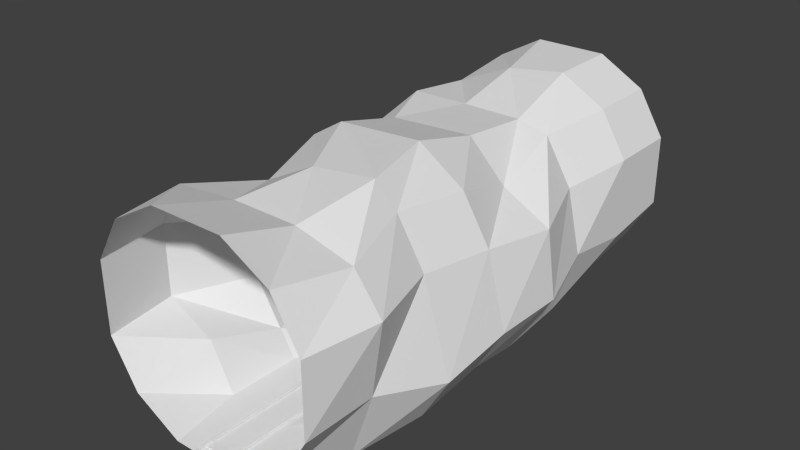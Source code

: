 # Source: Straight.blend  (saved by Blender 2.77.0; exported with 4.5.12 LTS)
import bpy
from mathutils import Matrix  # noqa: F401  (used for matrix-valued properties, if any)

bpy.ops.wm.read_factory_settings(use_empty=True)
scene = bpy.context.scene
scene.name = 'Scene'

# ---- collections
col_collection_1 = bpy.data.collections.new('Collection 1'); scene.collection.children.link(col_collection_1)

# ---- materials (node trees are filled in below, after node groups)
mat_material_013 = bpy.data.materials.new('Material.013')
mat_material_013.alpha_threshold = 0.0
mat_material_013.use_transparent_shadow = False
mat_material_013.roughness = 0.5
mat_material_008 = bpy.data.materials.new('Material.008')
mat_material_008.alpha_threshold = 0.0
mat_material_008.use_transparent_shadow = False
mat_material_008.roughness = 0.5
mat_material_002 = bpy.data.materials.new('Material.002')
mat_material_002.alpha_threshold = 0.0
mat_material_002.use_transparent_shadow = False
mat_material_002.roughness = 0.5
mat_material_001 = bpy.data.materials.new('Material.001')
mat_material_001.alpha_threshold = 0.0
mat_material_001.use_transparent_shadow = False
mat_material_001.roughness = 0.5

# ---- material node trees

# ---- world
world_world = bpy.data.worlds.new('World'); scene.world = world_world
world_world.color = (0.05088, 0.05088, 0.05088)
world_world.use_sun_shadow = False
world_world.sun_shadow_jitter_overblur = 0.0
world_world.cycles.sampling_method = 'NONE'
world_world.cycles.sample_map_resolution = 256

# ---- meshes
me_cube_029 = bpy.data.meshes.new('Cube.029')
me_cube_029.from_pydata([(-1.037, -1.0, -1.0), (-1.037, -1.0, 1.0), (-1.037, 1.0, -1.0), (-1.037, 1.0, 1.0), (1.036, -1.0, -1.0), (1.036, -1.0, 1.0), (1.036, 1.0, -1.0), (1.036, 1.0, 1.0), (1.373, 1.0, 0.4415), (1.373, 1.0, -0.4415), (1.373, -1.0, 0.4415), (1.373, -1.0, -0.4415), (-0.4583, 1.0, 1.325), (0.4573, 1.0, 1.325), (0.4573, -1.0, 1.325), (-0.4583, -1.0, 1.325), (-1.374, -1.0, -0.4415), (-1.374, -1.0, 0.4415), (-1.374, 1.0, 0.4415), (-1.374, 1.0, -0.4415), (0.4573, 1.0, -1.325), (-0.4583, 1.0, -1.325), (-0.4583, -1.0, -1.325), (0.4573, -1.0, -1.325), (-1.179, -0.7143, 1.0), (-0.8434, -0.4286, 0.8201), (-1.037, -0.1429, 1.0), (-1.037, 0.1429, 0.7721), (-1.037, 0.4286, 1.0), (-1.037, 0.7143, 0.8881), (-1.329, 0.7143, -1.301), (-1.417, 0.4286, -1.124), (-1.055, 0.1429, -0.8046), (-1.037, -0.1429, -1.0), (-0.7938, -0.4286, -1.0), (-0.9153, -0.7143, -0.7515), (1.036, 0.7143, 1.0), (0.8561, 0.4286, 0.912), (0.9202, 0.1375, 0.628), (1.036, -0.1429, 0.9346), (0.9197, -0.4286, 1.0), (1.174, -0.7143, 0.8863), (1.079, -0.7143, -1.293), (1.252, -0.4286, -1.229), (1.27, -0.1429, -1.095), (1.079, 0.1429, -1.382), (1.079, 0.4286, -1.293), (1.036, 0.7143, -1.126), (1.51, -0.7143, 0.4415), (1.256, -0.4286, 0.4415), (1.373, -0.1429, 0.3761), (1.516, 0.1429, 0.2946), (1.193, 0.4286, 0.3535), (1.373, 0.7143, 0.4415), (1.373, -0.7143, -0.4415), (1.588, -0.4286, -0.6703), (1.607, -0.1429, -0.5362), (1.63, 0.1429, -0.5304), (1.373, 0.4286, -0.4415), (1.373, 0.7143, -0.5677), (0.4573, 0.7143, 1.325), (0.4573, 0.4286, 1.01), (0.4555, 0.1375, 1.1), (0.4573, -0.1429, 1.325), (0.6644, -0.4349, 1.287), (0.4573, -0.7143, 1.066), (-0.303, 0.7143, 1.213), (-0.303, 0.4286, 1.01), (-0.6762, 0.1597, 0.9998), (-0.6762, -0.126, 1.228), (-0.163, -0.4349, 1.179), (-0.3701, -0.7143, 1.071), (-1.521, 0.7143, 0.4415), (-1.632, 0.4286, 0.4415), (-1.511, 0.1429, 0.4415), (-1.374, -0.1429, 0.4415), (-1.18, -0.4286, 0.2617), (-1.516, -0.7143, 0.4415), (-1.614, 0.7143, -0.2311), (-1.982, 0.4286, -0.4415), (-1.622, 0.1429, -0.4415), (-1.374, -0.1429, -0.4415), (-1.13, -0.4286, -0.4415), (-1.516, -0.7143, -0.4415), (-0.4737, 0.7143, -1.346), (-0.4287, 0.4286, -1.32), (-0.663, 0.1429, -1.329), (-0.4583, -0.1429, -1.325), (-0.6, -0.4286, -1.325), (-0.6141, -0.7143, -1.329), (0.4573, 0.7143, -1.325), (0.2817, 0.4286, -1.316), (0.338, 0.1429, -1.316), (0.5136, -0.1429, -1.325), (0.2786, -0.4286, -1.325), (0.2364, -0.7143, -1.316)], [], [(78, 30, 2, 19), (54, 42, 4, 11), (90, 47, 6, 20), (66, 29, 3, 12), (41, 48, 10, 5), (48, 54, 11, 10), (36, 60, 13, 7), (60, 66, 12, 13), (29, 72, 18, 3), (72, 78, 19, 18), (30, 84, 21, 2), (84, 90, 20, 21), (22, 23, 95, 89), (89, 95, 94, 88), (88, 94, 93, 87), (87, 93, 92, 86), (86, 92, 91, 85), (85, 91, 90, 84), (0, 22, 89, 35), (35, 89, 88, 34), (34, 88, 87, 33), (33, 87, 86, 32), (32, 86, 85, 31), (31, 85, 84, 30), (17, 16, 83, 77), (77, 83, 82, 76), (76, 82, 81, 75), (75, 81, 80, 74), (74, 80, 79, 73), (73, 79, 78, 72), (1, 17, 77, 24), (24, 77, 76, 25), (25, 76, 75, 26), (26, 75, 74, 27), (27, 74, 73, 28), (28, 73, 72, 29), (14, 15, 71, 65), (65, 71, 70, 64), (64, 70, 69, 63), (63, 69, 68, 62), (62, 68, 67, 61), (61, 67, 66, 60), (5, 14, 65, 41), (41, 65, 64, 40), (40, 64, 63, 39), (39, 63, 62, 38), (38, 62, 61, 37), (37, 61, 60, 36), (8, 9, 59, 53), (53, 59, 58, 52), (52, 58, 57, 51), (51, 57, 56, 50), (50, 56, 55, 49), (49, 55, 54, 48), (7, 8, 53, 36), (36, 53, 52, 37), (37, 52, 51, 38), (38, 51, 50, 39), (39, 50, 49, 40), (40, 49, 48, 41), (15, 1, 24, 71), (71, 24, 25, 70), (70, 25, 26, 69), (69, 26, 27, 68), (68, 27, 28, 67), (67, 28, 29, 66), (23, 4, 42, 95), (95, 42, 43, 94), (94, 43, 44, 93), (93, 44, 45, 92), (92, 45, 46, 91), (91, 46, 47, 90), (9, 6, 47, 59), (59, 47, 46, 58), (58, 46, 45, 57), (57, 45, 44, 56), (56, 44, 43, 55), (55, 43, 42, 54), (16, 0, 35, 83), (83, 35, 34, 82), (82, 34, 33, 81), (81, 33, 32, 80), (80, 32, 31, 79), (79, 31, 30, 78)])
_uv = me_cube_029.uv_layers.new(name='UVMap')
_uv.uv.foreach_set('vector', [0.8572, 0.5, 0.8572, 0.6457, 0.9981, 0.6457, 0.9981, 0.5, 0.152, 0.6992, 0.152, 0.845, 0.01105, 0.845, 0.01105, 0.6992, 0.8567, 0.9907, 0.8567, 0.845, 0.9977, 0.845, 0.9977, 0.9907, 0.8572, 0.009266, 0.8572, 0.155, 0.9981, 0.155, 0.9981, 0.009266, 0.152, 0.3543, 0.152, 0.5, 0.01105, 0.5, 0.01105, 0.3543, 0.152, 0.5, 0.152, 0.6992, 0.01105, 0.6992, 0.01105, 0.5, 0.8567, 0.3543, 0.8567, 0.2085, 0.9977, 0.2085, 0.9977, 0.3543, 0.8567, 0.2085, 0.8567, 0.009266, 0.9977, 0.009266, 0.9977, 0.2085, 0.8572, 0.155, 0.8572, 0.3008, 0.9981, 0.3008, 0.9981, 0.155, 0.8572, 0.3008, 0.8572, 0.5, 0.9981, 0.5, 0.9981, 0.3008, 0.8572, 0.6457, 0.8572, 0.7915, 0.9981, 0.7915, 0.9981, 0.6457, 0.8572, 0.7915, 0.8572, 0.9907, 0.9981, 0.9907, 0.9981, 0.7915, 0.01158, 0.7915, 0.01158, 0.9907, 0.1525, 0.9907, 0.1525, 0.7915, 0.1525, 0.7915, 0.1525, 0.9907, 0.2934, 0.9907, 0.2934, 0.7915, 0.2934, 0.7915, 0.2934, 0.9907, 0.4344, 0.9907, 0.4344, 0.7915, 0.4344, 0.7915, 0.4344, 0.9907, 0.5753, 0.9907, 0.5753, 0.7915, 0.5753, 0.7915, 0.5753, 0.9907, 0.7163, 0.9907, 0.7163, 0.7915, 0.7163, 0.7915, 0.7163, 0.9907, 0.8572, 0.9907, 0.8572, 0.7915, 0.01158, 0.6457, 0.01158, 0.7915, 0.1525, 0.7915, 0.1525, 0.6457, 0.1525, 0.6457, 0.1525, 0.7915, 0.2934, 0.7915, 0.2934, 0.6457, 0.2934, 0.6457, 0.2934, 0.7915, 0.4344, 0.7915, 0.4344, 0.6457, 0.4344, 0.6457, 0.4344, 0.7915, 0.5753, 0.7915, 0.5753, 0.6457, 0.5753, 0.6457, 0.5753, 0.7915, 0.7163, 0.7915, 0.7163, 0.6457, 0.7163, 0.6457, 0.7163, 0.7915, 0.8572, 0.7915, 0.8572, 0.6457, 0.01158, 0.3008, 0.01158, 0.5, 0.1525, 0.5, 0.1525, 0.3008, 0.1525, 0.3008, 0.1525, 0.5, 0.2934, 0.5, 0.2934, 0.3008, 0.2934, 0.3008, 0.2934, 0.5, 0.4344, 0.5, 0.4344, 0.3008, 0.4344, 0.3008, 0.4344, 0.5, 0.5753, 0.5, 0.5753, 0.3008, 0.5753, 0.3008, 0.5753, 0.5, 0.7163, 0.5, 0.7163, 0.3008, 0.7163, 0.3008, 0.7163, 0.5, 0.8572, 0.5, 0.8572, 0.3008, 0.01158, 0.155, 0.01158, 0.3008, 0.1525, 0.3008, 0.1525, 0.155, 0.1525, 0.155, 0.1525, 0.3008, 0.2934, 0.3008, 0.2934, 0.155, 0.2934, 0.155, 0.2934, 0.3008, 0.4344, 0.3008, 0.4344, 0.155, 0.4344, 0.155, 0.4344, 0.3008, 0.5753, 0.3008, 0.5753, 0.155, 0.5753, 0.155, 0.5753, 0.3008, 0.7163, 0.3008, 0.7163, 0.155, 0.7163, 0.155, 0.7163, 0.3008, 0.8572, 0.3008, 0.8572, 0.155, 0.01105, 0.2085, 0.01105, 0.009266, 0.152, 0.009266, 0.152, 0.2085, 0.152, 0.2085, 0.152, 0.009266, 0.2929, 0.009266, 0.2929, 0.2085, 0.2929, 0.2085, 0.2929, 0.009266, 0.4339, 0.009266, 0.4339, 0.2085, 0.4339, 0.2085, 0.4339, 0.009266, 0.5748, 0.009266, 0.5748, 0.2085, 0.5748, 0.2085, 0.5748, 0.009266, 0.7158, 0.009266, 0.7158, 0.2085, 0.7158, 0.2085, 0.7158, 0.009266, 0.8567, 0.009266, 0.8567, 0.2085, 0.01105, 0.3543, 0.01105, 0.2085, 0.152, 0.2085, 0.152, 0.3543, 0.152, 0.3543, 0.152, 0.2085, 0.2929, 0.2085, 0.2929, 0.3543, 0.2929, 0.3543, 0.2929, 0.2085, 0.4339, 0.2085, 0.4339, 0.3543, 0.4339, 0.3543, 0.4339, 0.2085, 0.5748, 0.2085, 0.5748, 0.3543, 0.5748, 0.3543, 0.5748, 0.2085, 0.7158, 0.2085, 0.7158, 0.3543, 0.7158, 0.3543, 0.7158, 0.2085, 0.8567, 0.2085, 0.8567, 0.3543, 0.9977, 0.5, 0.9977, 0.6992, 0.8567, 0.6992, 0.8567, 0.5, 0.8567, 0.5, 0.8567, 0.6992, 0.7158, 0.6992, 0.7158, 0.5, 0.7158, 0.5, 0.7158, 0.6992, 0.5748, 0.6992, 0.5748, 0.5, 0.5748, 0.5, 0.5748, 0.6992, 0.4339, 0.6992, 0.4339, 0.5, 0.4339, 0.5, 0.4339, 0.6992, 0.2929, 0.6992, 0.2929, 0.5, 0.2929, 0.5, 0.2929, 0.6992, 0.152, 0.6992, 0.152, 0.5, 0.9977, 0.3543, 0.9977, 0.5, 0.8567, 0.5, 0.8567, 0.3543, 0.8567, 0.3543, 0.8567, 0.5, 0.7158, 0.5, 0.7158, 0.3543, 0.7158, 0.3543, 0.7158, 0.5, 0.5748, 0.5, 0.5748, 0.3543, 0.5748, 0.3543, 0.5748, 0.5, 0.4339, 0.5, 0.4339, 0.3543, 0.4339, 0.3543, 0.4339, 0.5, 0.2929, 0.5, 0.2929, 0.3543, 0.2929, 0.3543, 0.2929, 0.5, 0.152, 0.5, 0.152, 0.3543, 0.01158, 0.009266, 0.01158, 0.155, 0.1525, 0.155, 0.1525, 0.009266, 0.1525, 0.009266, 0.1525, 0.155, 0.2934, 0.155, 0.2934, 0.009266, 0.2934, 0.009266, 0.2934, 0.155, 0.4344, 0.155, 0.4344, 0.009266, 0.4344, 0.009266, 0.4344, 0.155, 0.5753, 0.155, 0.5753, 0.009266, 0.5753, 0.009266, 0.5753, 0.155, 0.7163, 0.155, 0.7163, 0.009266, 0.7163, 0.009266, 0.7163, 0.155, 0.8572, 0.155, 0.8572, 0.009266, 0.01105, 0.9907, 0.01105, 0.845, 0.152, 0.845, 0.152, 0.9907, 0.152, 0.9907, 0.152, 0.845, 0.2929, 0.845, 0.2929, 0.9907, 0.2929, 0.9907, 0.2929, 0.845, 0.4339, 0.845, 0.4339, 0.9907, 0.4339, 0.9907, 0.4339, 0.845, 0.5748, 0.845, 0.5748, 0.9907, 0.5748, 0.9907, 0.5748, 0.845, 0.7158, 0.845, 0.7158, 0.9907, 0.7158, 0.9907, 0.7158, 0.845, 0.8567, 0.845, 0.8567, 0.9907, 0.9977, 0.6992, 0.9977, 0.845, 0.8567, 0.845, 0.8567, 0.6992, 0.8567, 0.6992, 0.8567, 0.845, 0.7158, 0.845, 0.7158, 0.6992, 0.7158, 0.6992, 0.7158, 0.845, 0.5748, 0.845, 0.5748, 0.6992, 0.5748, 0.6992, 0.5748, 0.845, 0.4339, 0.845, 0.4339, 0.6992, 0.4339, 0.6992, 0.4339, 0.845, 0.2929, 0.845, 0.2929, 0.6992, 0.2929, 0.6992, 0.2929, 0.845, 0.152, 0.845, 0.152, 0.6992, 0.01158, 0.5, 0.01158, 0.6457, 0.1525, 0.6457, 0.1525, 0.5, 0.1525, 0.5, 0.1525, 0.6457, 0.2934, 0.6457, 0.2934, 0.5, 0.2934, 0.5, 0.2934, 0.6457, 0.4344, 0.6457, 0.4344, 0.5, 0.4344, 0.5, 0.4344, 0.6457, 0.5753, 0.6457, 0.5753, 0.5, 0.5753, 0.5, 0.5753, 0.6457, 0.7163, 0.6457, 0.7163, 0.5, 0.7163, 0.5, 0.7163, 0.6457, 0.8572, 0.6457, 0.8572, 0.5])
me_cube_029.use_remesh_preserve_volume = False
me_cube_029.use_remesh_preserve_attributes = False
me_cube_029.use_mirror_vertex_groups = False
me_cube_029.update()
me_cube_017 = bpy.data.meshes.new('Cube.017')
me_cube_017.from_pydata([(1.0, 1.0, -1.0), (1.0, -1.0, -1.0), (-1.0, -1.0, -1.0), (-1.0, 1.0, -1.0), (1.0, 1.0, 1.0), (1.0, -1.0, 1.0), (-1.0, -1.0, 1.0), (-1.0, 1.0, 1.0)], [], [(0, 1, 2, 3), (4, 7, 6, 5), (0, 4, 5, 1), (1, 5, 6, 2), (2, 6, 7, 3), (4, 0, 3, 7)])
me_cube_017.polygons.foreach_set('use_smooth', [True] * 6)
_k = set([(0, 1), (0, 3), (0, 4), (1, 2), (1, 5), (2, 3), (2, 6), (3, 7), (4, 5), (4, 7), (5, 6), (6, 7)])
me_cube_017.attributes.new('sharp_edge', 'BOOLEAN', 'EDGE').data.foreach_set('value', [ (min(e.vertices), max(e.vertices)) in _k for e in me_cube_017.edges])
_uv = me_cube_017.uv_layers.new(name='UVMap')
_uv.uv.foreach_set('vector', [-0.0001137, 0.02318, 1.003, 0.02318, 1.003, 0.2966, -0.0001137, 0.2966, 0.9861, 0.9898, 0.9861, 0.8317, 0.01329, 0.8317, 0.01329, 0.9898, 0.9861, 0.02087, 0.9861, 0.9898, 0.01329, 0.9898, 0.01329, 0.02087, 0.01329, 0.02087, 0.01329, 0.9898, -0.0227, 0.9898, -0.0227, 0.02087, 1.003, 0.2966, 1.003, 0.9901, -0.0001144, 0.9901, -0.0001137, 0.2966, 0.9861, 0.9898, 0.9861, 0.02087, 1.022, 0.02087, 1.022, 0.9898])
me_cube_017.materials.append(mat_material_013)
me_cube_017.use_remesh_preserve_volume = False
me_cube_017.use_remesh_preserve_attributes = False
me_cube_017.use_mirror_vertex_groups = False
me_cube_017.update()
me_cube_017.normals_split_custom_set([tuple(v) for v in zip(*[iter([0.0, 0.0, -1.0, 0.0, 0.0, -1.0, 0.0, 0.0, -1.0, 0.0, 0.0, -1.0, 2.98e-08, 0.0, 1.0, 2.98e-08, 0.0, 1.0, 2.98e-08, 0.0, 1.0, 2.98e-08, 0.0, 1.0, 1.0, -2.98e-07, 4.47e-08, 1.0, -2.98e-07, 4.47e-08, 1.0, -2.98e-07, 4.47e-08, 1.0, -2.98e-07, 4.47e-08, -2.831e-07, -1.0, -1.788e-07, -2.831e-07, -1.0, -1.788e-07, -2.831e-07, -1.0, -1.788e-07, -2.831e-07, -1.0, -1.788e-07, -1.0, 2.384e-07, -1.341e-07, -1.0, 2.384e-07, -1.341e-07, -1.0, 2.384e-07, -1.341e-07, -1.0, 2.384e-07, -1.341e-07, 2.384e-07, 1.0, 1.639e-07, 2.384e-07, 1.0, 1.639e-07, 2.384e-07, 1.0, 1.639e-07, 2.384e-07, 1.0, 1.639e-07])] * 3)])
me_cube_021 = bpy.data.meshes.new('Cube.021')
me_cube_021.from_pydata([(1.0, 1.0, -1.0), (1.0, -1.0, -1.0), (-1.0, -1.0, -1.0), (-1.0, 1.0, -1.0), (1.0, 1.0, 1.0), (1.0, -1.0, 1.0), (-1.0, -1.0, 1.0), (-1.0, 1.0, 1.0)], [], [(0, 1, 2, 3), (4, 7, 6, 5), (0, 4, 5, 1), (1, 5, 6, 2), (2, 6, 7, 3), (4, 0, 3, 7)])
me_cube_021.polygons.foreach_set('use_smooth', [True] * 6)
_k = set([(0, 1), (0, 3), (0, 4), (1, 2), (1, 5), (2, 3), (2, 6), (3, 7), (4, 5), (4, 7), (5, 6), (6, 7)])
me_cube_021.attributes.new('sharp_edge', 'BOOLEAN', 'EDGE').data.foreach_set('value', [ (min(e.vertices), max(e.vertices)) in _k for e in me_cube_021.edges])
_uv = me_cube_021.uv_layers.new(name='UVMap')
_uv.uv.foreach_set('vector', [-0.0001137, 0.02318, 1.003, 0.02318, 1.003, 0.2966, -0.0001137, 0.2966, 0.9861, 0.9898, 0.9861, 0.8317, 0.01329, 0.8317, 0.01329, 0.9898, 0.9861, 0.02087, 0.9861, 0.9898, 0.01329, 0.9898, 0.01329, 0.02087, 0.01329, 0.02087, 0.01329, 0.9898, -0.0227, 0.9898, -0.0227, 0.02087, 1.003, 0.2966, 1.003, 0.9901, -0.0001144, 0.9901, -0.0001137, 0.2966, 0.9861, 0.9898, 0.9861, 0.02087, 1.022, 0.02087, 1.022, 0.9898])
me_cube_021.materials.append(mat_material_008)
me_cube_021.use_remesh_preserve_volume = False
me_cube_021.use_remesh_preserve_attributes = False
me_cube_021.use_mirror_vertex_groups = False
me_cube_021.update()
me_cube_021.normals_split_custom_set([tuple(v) for v in zip(*[iter([0.0, 0.0, -1.0, 0.0, 0.0, -1.0, 0.0, 0.0, -1.0, 0.0, 0.0, -1.0, 2.98e-08, 0.0, 1.0, 2.98e-08, 0.0, 1.0, 2.98e-08, 0.0, 1.0, 2.98e-08, 0.0, 1.0, 1.0, -2.98e-07, 4.47e-08, 1.0, -2.98e-07, 4.47e-08, 1.0, -2.98e-07, 4.47e-08, 1.0, -2.98e-07, 4.47e-08, -2.831e-07, -1.0, -1.788e-07, -2.831e-07, -1.0, -1.788e-07, -2.831e-07, -1.0, -1.788e-07, -2.831e-07, -1.0, -1.788e-07, -1.0, 2.384e-07, -1.341e-07, -1.0, 2.384e-07, -1.341e-07, -1.0, 2.384e-07, -1.341e-07, -1.0, 2.384e-07, -1.341e-07, 2.384e-07, 1.0, 1.639e-07, 2.384e-07, 1.0, 1.639e-07, 2.384e-07, 1.0, 1.639e-07, 2.384e-07, 1.0, 1.639e-07])] * 3)])
me_cube_010 = bpy.data.meshes.new('Cube.010')
me_cube_010.from_pydata([(1.0, 1.0, -1.0), (1.0, -1.0, -1.0), (-1.0, -1.0, -1.0), (-1.0, 1.0, -1.0), (1.0, 1.0, 1.0), (1.0, -1.0, 1.0), (-1.0, -1.0, 1.0), (-1.0, 1.0, 1.0)], [], [(0, 1, 2, 3), (4, 7, 6, 5), (0, 4, 5, 1), (1, 5, 6, 2), (2, 6, 7, 3), (4, 0, 3, 7)])
me_cube_010.polygons.foreach_set('use_smooth', [True] * 6)
_k = set([(0, 1), (0, 3), (0, 4), (1, 2), (1, 5), (2, 3), (2, 6), (3, 7), (4, 5), (4, 7), (5, 6), (6, 7)])
me_cube_010.attributes.new('sharp_edge', 'BOOLEAN', 'EDGE').data.foreach_set('value', [ (min(e.vertices), max(e.vertices)) in _k for e in me_cube_010.edges])
_uv = me_cube_010.uv_layers.new(name='UVMap')
_uv.uv.foreach_set('vector', [-0.0001137, 0.02318, 1.003, 0.02318, 1.003, 0.2966, -0.0001137, 0.2966, 0.9861, 0.9898, 0.9861, 0.8317, 0.01329, 0.8317, 0.01329, 0.9898, 0.9861, 0.02087, 0.9861, 0.9898, 0.01329, 0.9898, 0.01329, 0.02087, 0.01329, 0.02087, 0.01329, 0.9898, -0.0227, 0.9898, -0.0227, 0.02087, 1.003, 0.2966, 1.003, 0.9901, -0.0001144, 0.9901, -0.0001137, 0.2966, 0.9861, 0.9898, 0.9861, 0.02087, 1.022, 0.02087, 1.022, 0.9898])
me_cube_010.materials.append(mat_material_002)
me_cube_010.use_remesh_preserve_volume = False
me_cube_010.use_remesh_preserve_attributes = False
me_cube_010.use_mirror_vertex_groups = False
me_cube_010.update()
me_cube_010.normals_split_custom_set([tuple(v) for v in zip(*[iter([0.0, 0.0, -1.0, 0.0, 0.0, -1.0, 0.0, 0.0, -1.0, 0.0, 0.0, -1.0, 2.98e-08, 0.0, 1.0, 2.98e-08, 0.0, 1.0, 2.98e-08, 0.0, 1.0, 2.98e-08, 0.0, 1.0, 1.0, -2.98e-07, 4.47e-08, 1.0, -2.98e-07, 4.47e-08, 1.0, -2.98e-07, 4.47e-08, 1.0, -2.98e-07, 4.47e-08, -2.831e-07, -1.0, -1.788e-07, -2.831e-07, -1.0, -1.788e-07, -2.831e-07, -1.0, -1.788e-07, -2.831e-07, -1.0, -1.788e-07, -1.0, 2.384e-07, -1.341e-07, -1.0, 2.384e-07, -1.341e-07, -1.0, 2.384e-07, -1.341e-07, -1.0, 2.384e-07, -1.341e-07, 2.384e-07, 1.0, 1.639e-07, 2.384e-07, 1.0, 1.639e-07, 2.384e-07, 1.0, 1.639e-07, 2.384e-07, 1.0, 1.639e-07])] * 3)])
me_cube_001 = bpy.data.meshes.new('Cube.001')
me_cube_001.from_pydata([(1.0, 1.0, -1.0), (1.0, -1.0, -1.0), (-1.0, -1.0, -1.0), (-1.0, 1.0, -1.0), (1.0, 1.0, 1.0), (1.0, -1.0, 1.0), (-1.0, -1.0, 1.0), (-1.0, 1.0, 1.0)], [], [(0, 1, 2, 3), (4, 7, 6, 5), (0, 4, 5, 1), (1, 5, 6, 2), (2, 6, 7, 3), (4, 0, 3, 7)])
me_cube_001.polygons.foreach_set('use_smooth', [True] * 6)
_k = set([(0, 1), (0, 3), (0, 4), (1, 2), (1, 5), (2, 3), (2, 6), (3, 7), (4, 5), (4, 7), (5, 6), (6, 7)])
me_cube_001.attributes.new('sharp_edge', 'BOOLEAN', 'EDGE').data.foreach_set('value', [ (min(e.vertices), max(e.vertices)) in _k for e in me_cube_001.edges])
_uv = me_cube_001.uv_layers.new(name='UVMap')
_uv.uv.foreach_set('vector', [-0.0001137, 0.02318, 1.003, 0.02318, 1.003, 0.2966, -0.0001137, 0.2966, 0.9861, 0.9898, 0.9861, 0.8317, 0.01329, 0.8317, 0.01329, 0.9898, 0.9861, 0.02087, 0.9861, 0.9898, 0.01329, 0.9898, 0.01329, 0.02087, 0.01329, 0.02087, 0.01329, 0.9898, -0.0227, 0.9898, -0.0227, 0.02087, 1.003, 0.2966, 1.003, 0.9901, -0.0001144, 0.9901, -0.0001137, 0.2966, 0.9861, 0.9898, 0.9861, 0.02087, 1.022, 0.02087, 1.022, 0.9898])
me_cube_001.materials.append(mat_material_001)
me_cube_001.use_remesh_preserve_volume = False
me_cube_001.use_remesh_preserve_attributes = False
me_cube_001.use_mirror_vertex_groups = False
me_cube_001.update()
me_cube_001.normals_split_custom_set([tuple(v) for v in zip(*[iter([0.0, 0.0, -1.0, 0.0, 0.0, -1.0, 0.0, 0.0, -1.0, 0.0, 0.0, -1.0, 2.98e-08, 0.0, 1.0, 2.98e-08, 0.0, 1.0, 2.98e-08, 0.0, 1.0, 2.98e-08, 0.0, 1.0, 1.0, -2.98e-07, 4.47e-08, 1.0, -2.98e-07, 4.47e-08, 1.0, -2.98e-07, 4.47e-08, 1.0, -2.98e-07, 4.47e-08, -2.831e-07, -1.0, -1.788e-07, -2.831e-07, -1.0, -1.788e-07, -2.831e-07, -1.0, -1.788e-07, -2.831e-07, -1.0, -1.788e-07, -1.0, 2.384e-07, -1.341e-07, -1.0, 2.384e-07, -1.341e-07, -1.0, 2.384e-07, -1.341e-07, -1.0, 2.384e-07, -1.341e-07, 2.384e-07, 1.0, 1.639e-07, 2.384e-07, 1.0, 1.639e-07, 2.384e-07, 1.0, 1.639e-07, 2.384e-07, 1.0, 1.639e-07])] * 3)])
me_cube_000 = bpy.data.meshes.new('Cube.000')
me_cube_000.from_pydata([(-1.0, -1.0, -1.0), (-1.0, -1.0, 1.0), (-1.0, 1.0, -1.0), (-1.0, 1.0, 1.0), (1.0, -1.0, -1.0), (1.0, -1.0, 1.0), (1.0, 1.0, -1.0), (1.0, 1.0, 1.0)], [], [(1, 3, 2, 0), (3, 7, 6, 2), (7, 5, 4, 6), (5, 1, 0, 4), (0, 2, 6, 4), (5, 7, 3, 1)])
me_cube_000.polygons.foreach_set('use_smooth', [True] * 6)
_k = set([(0, 1), (0, 2), (0, 4), (1, 3), (1, 5), (2, 3), (2, 6), (3, 7), (4, 5), (4, 6), (5, 7), (6, 7)])
me_cube_000.attributes.new('sharp_edge', 'BOOLEAN', 'EDGE').data.foreach_set('value', [ (min(e.vertices), max(e.vertices)) in _k for e in me_cube_000.edges])
_uv = me_cube_000.uv_layers.new(name='UVMap')
_uv.uv.foreach_set('vector', [0.0004374, 0.9984, 0.0004379, 0.001571, 0.9996, 0.001571, 0.9996, 0.9984, 0.0004374, 0.9984, 0.0004379, 0.001571, 0.9996, 0.001571, 0.9996, 0.9984, 0.0004374, 0.9984, 0.0004379, 0.001571, 0.9996, 0.001571, 0.9996, 0.9984, 0.0004374, 0.9984, 0.0004379, 0.001571, 0.9996, 0.001571, 0.9996, 0.9984, 0.0004374, 0.9984, 0.0004379, 0.001571, 0.9996, 0.001571, 0.9996, 0.9984, 0.0004374, 0.9984, 0.0004379, 0.001571, 0.9996, 0.001571, 0.9996, 0.9984])
me_cube_000.use_remesh_preserve_volume = False
me_cube_000.use_remesh_preserve_attributes = False
me_cube_000.use_mirror_vertex_groups = False
me_cube_000.update()
me_cube_000.normals_split_custom_set([tuple(v) for v in zip(*[iter([-1.0, 0.0, 0.0, -1.0, 0.0, 0.0, -1.0, 0.0, 0.0, -1.0, 0.0, 0.0, 0.0, 1.0, 0.0, 0.0, 1.0, 0.0, 0.0, 1.0, 0.0, 0.0, 1.0, 0.0, 1.0, 0.0, 0.0, 1.0, 0.0, 0.0, 1.0, 0.0, 0.0, 1.0, 0.0, 0.0, 0.0, -1.0, 0.0, 0.0, -1.0, 0.0, 0.0, -1.0, 0.0, 0.0, -1.0, 0.0, 0.0, 0.0, -1.0, 0.0, 0.0, -1.0, 0.0, 0.0, -1.0, 0.0, 0.0, -1.0, 0.0, 0.0, 1.0, 0.0, 0.0, 1.0, 0.0, 0.0, 1.0, 0.0, 0.0, 1.0])] * 3)])

# ---- objects
ob_cube = bpy.data.objects.new('Cube', me_cube_029)
ob_cube_026 = bpy.data.objects.new('Cube.026', me_cube_017)
ob_cube_015 = bpy.data.objects.new('Cube.015', me_cube_021)
ob_cube_000 = bpy.data.objects.new('Cube.000', me_cube_010)
ob_cube_001 = bpy.data.objects.new('Cube.001', me_cube_001)
ob_cube_029 = bpy.data.objects.new('Cube.029', me_cube_000)

# ---- transforms, parenting, visibility, modifiers, constraints
ob_cube.location = (-1.059, 0.0, 8.068)
ob_cube.scale = (6.149, 19.47, 6.149)
ob_cube.lineart.crease_threshold = 0.0
ob_cube_026.location = (0.01081, 9.722, 0.09521)
ob_cube_026.rotation_euler = (-1.629e-07, 0.0, 0.0)
ob_cube_026.scale = (0.0449, 9.737, 0.09689)
ob_cube_026.color = (0.8, 0.8, 0.8, 1.0)
ob_cube_026.lineart.crease_threshold = 0.0
ob_cube_015.location = (-2.141, 9.722, 0.09521)
ob_cube_015.rotation_euler = (-1.629e-07, 0.0, 0.0)
ob_cube_015.scale = (0.0449, 9.737, 0.09689)
ob_cube_015.color = (0.8, 0.8, 0.8, 1.0)
ob_cube_015.lineart.crease_threshold = 0.0
ob_cube_000.location = (0.01858, -9.735, 0.09521)
ob_cube_000.rotation_euler = (-1.629e-07, 0.0, 0.0)
ob_cube_000.scale = (0.0449, 9.737, 0.09689)
ob_cube_000.color = (0.8, 0.8, 0.8, 1.0)
ob_cube_000.lineart.crease_threshold = 0.0
ob_cube_001.location = (-2.133, -9.735, 0.09521)
ob_cube_001.rotation_euler = (-1.629e-07, 0.0, 0.0)
ob_cube_001.scale = (0.0449, 9.737, 0.09689)
ob_cube_001.color = (0.8, 0.8, 0.8, 1.0)
ob_cube_001.lineart.crease_threshold = 0.0
ob_cube_029.location = (-1.034, -18.44, -0.03454)
ob_cube_029.rotation_euler = (-1.629e-07, 0.0, 0.0)
ob_cube_029.scale = (1.4, 0.2755, 0.04171)
ob_cube_029.color = (0.8, 0.8, 0.8, 1.0)
ob_cube_029.lineart.crease_threshold = 0.0

# ---- collection membership
col_collection_1.objects.link(ob_cube)
col_collection_1.objects.link(ob_cube_026)
col_collection_1.objects.link(ob_cube_015)
col_collection_1.objects.link(ob_cube_000)
col_collection_1.objects.link(ob_cube_001)
col_collection_1.objects.link(ob_cube_029)

# ---- scene / render settings (as saved in the file)
scene.frame_start = 1; scene.frame_end = 250; scene.frame_set(1)
scene.render.engine = 'BLENDER_EEVEE_NEXT'
scene.render.resolution_percentage = 50
scene.render.dither_intensity = 0.0
scene.cycles.use_denoising = False
scene.cycles.samples = 10
scene.cycles.sampling_pattern = 'TABULATED_SOBOL'
scene.cycles.light_sampling_threshold = 0.0
scene.cycles.use_adaptive_sampling = False
scene.cycles.use_light_tree = False
scene.cycles.blur_glossy = 0.0
scene.cycles.pixel_filter_type = 'GAUSSIAN'
scene.cycles.sample_clamp_indirect = 0.0
scene.view_settings.view_transform = 'Standard'
bpy.context.view_layer.update()

# ---- added for rendering (the .blend has no active camera and no usable light): camera, sun
cam_auto = bpy.data.cameras.new('AutoCamera')
cam_auto.lens = 50.0
cam_auto.sensor_width = 36.0
cam_auto.clip_end = 1000.0
ob_auto_camera = bpy.data.objects.new('AutoCamera', cam_auto)
scene.collection.objects.link(ob_auto_camera)
ob_auto_camera.location = (42.1051, -53.0933, 43.2862)
ob_auto_camera.rotation_euler = (1.09748, -7.21219e-08, 0.694738)
scene.camera = ob_auto_camera
light_auto_sun = bpy.data.lights.new('AutoSun', 'SUN')
light_auto_sun.energy = 3.0
light_auto_sun.angle = 0.0523599
ob_auto_sun = bpy.data.objects.new('AutoSun', light_auto_sun)
scene.collection.objects.link(ob_auto_sun)
ob_auto_sun.rotation_euler = (0.872665, 0.174533, 0.523599)
bpy.context.view_layer.update()
